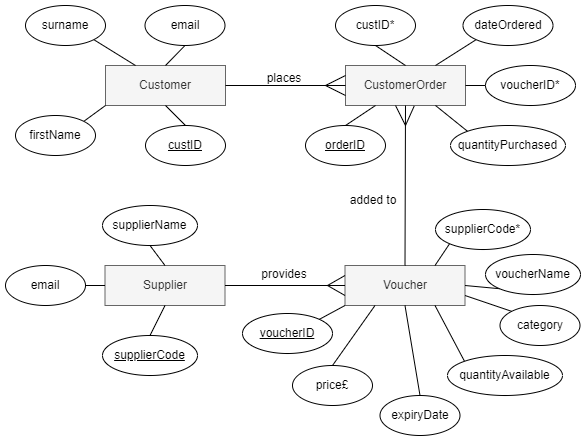

The diagram above was exported from draw.io. Its source (the exported page's mxGraphModel, read from the mxfile embedded in the PNG):
<mxGraphModel dx="782" dy="539" grid="1" gridSize="10" guides="1" tooltips="1" connect="1" arrows="1" fold="1" page="1" pageScale="1" pageWidth="1169" pageHeight="827" math="0" shadow="0">
  <root>
    <mxCell id="0" />
    <mxCell id="1" parent="0" />
    <mxCell id="NQY3-V0z48DCJxWc9BUG-1" value="Customer" style="rounded=0;whiteSpace=wrap;html=1;fillColor=#f5f5f5;fontColor=#333333;strokeColor=#666666;" vertex="1" parent="1">
      <mxGeometry x="240" y="160" width="120" height="40" as="geometry" />
    </mxCell>
    <mxCell id="NQY3-V0z48DCJxWc9BUG-2" value="CustomerOrder" style="rounded=0;whiteSpace=wrap;html=1;fillColor=#f5f5f5;fontColor=#333333;strokeColor=#666666;" vertex="1" parent="1">
      <mxGeometry x="480" y="160" width="120" height="40" as="geometry" />
    </mxCell>
    <mxCell id="NQY3-V0z48DCJxWc9BUG-3" value="Voucher" style="rounded=0;whiteSpace=wrap;html=1;fillColor=#f5f5f5;fontColor=#333333;strokeColor=#666666;" vertex="1" parent="1">
      <mxGeometry x="479.5" y="360" width="120" height="40" as="geometry" />
    </mxCell>
    <mxCell id="NQY3-V0z48DCJxWc9BUG-4" value="Supplier" style="rounded=0;whiteSpace=wrap;html=1;fillColor=#f5f5f5;fontColor=#333333;strokeColor=#666666;" vertex="1" parent="1">
      <mxGeometry x="239.5" y="360" width="120" height="40" as="geometry" />
    </mxCell>
    <mxCell id="NQY3-V0z48DCJxWc9BUG-33" style="edgeStyle=none;rounded=0;orthogonalLoop=1;jettySize=auto;html=1;exitX=0.5;exitY=1;exitDx=0;exitDy=0;entryX=0.5;entryY=0;entryDx=0;entryDy=0;endArrow=none;endFill=0;" edge="1" parent="1" source="NQY3-V0z48DCJxWc9BUG-7" target="NQY3-V0z48DCJxWc9BUG-1">
      <mxGeometry relative="1" as="geometry" />
    </mxCell>
    <mxCell id="NQY3-V0z48DCJxWc9BUG-7" value="email" style="ellipse;whiteSpace=wrap;html=1;" vertex="1" parent="1">
      <mxGeometry x="279.5" y="100" width="80" height="40" as="geometry" />
    </mxCell>
    <mxCell id="NQY3-V0z48DCJxWc9BUG-41" style="edgeStyle=none;rounded=0;orthogonalLoop=1;jettySize=auto;html=1;exitX=0;exitY=1;exitDx=0;exitDy=0;entryX=0.75;entryY=0;entryDx=0;entryDy=0;endArrow=none;endFill=0;" edge="1" parent="1" source="NQY3-V0z48DCJxWc9BUG-8" target="NQY3-V0z48DCJxWc9BUG-2">
      <mxGeometry relative="1" as="geometry" />
    </mxCell>
    <mxCell id="NQY3-V0z48DCJxWc9BUG-8" value="dateOrdered" style="ellipse;whiteSpace=wrap;html=1;" vertex="1" parent="1">
      <mxGeometry x="597.5" y="100" width="90" height="40" as="geometry" />
    </mxCell>
    <mxCell id="NQY3-V0z48DCJxWc9BUG-30" style="rounded=0;orthogonalLoop=1;jettySize=auto;html=1;exitX=0.5;exitY=0;exitDx=0;exitDy=0;entryX=0.5;entryY=1;entryDx=0;entryDy=0;endArrow=none;endFill=0;" edge="1" parent="1" source="NQY3-V0z48DCJxWc9BUG-9" target="NQY3-V0z48DCJxWc9BUG-1">
      <mxGeometry relative="1" as="geometry" />
    </mxCell>
    <mxCell id="NQY3-V0z48DCJxWc9BUG-9" value="&lt;u&gt;custID&lt;/u&gt;" style="ellipse;whiteSpace=wrap;html=1;" vertex="1" parent="1">
      <mxGeometry x="280" y="220" width="80" height="40" as="geometry" />
    </mxCell>
    <mxCell id="NQY3-V0z48DCJxWc9BUG-34" style="edgeStyle=none;rounded=0;orthogonalLoop=1;jettySize=auto;html=1;exitX=1;exitY=1;exitDx=0;exitDy=0;entryX=0.25;entryY=0;entryDx=0;entryDy=0;endArrow=none;endFill=0;" edge="1" parent="1" source="NQY3-V0z48DCJxWc9BUG-11" target="NQY3-V0z48DCJxWc9BUG-1">
      <mxGeometry relative="1" as="geometry" />
    </mxCell>
    <mxCell id="NQY3-V0z48DCJxWc9BUG-11" value="surname" style="ellipse;whiteSpace=wrap;html=1;" vertex="1" parent="1">
      <mxGeometry x="160" y="100" width="80" height="40" as="geometry" />
    </mxCell>
    <mxCell id="NQY3-V0z48DCJxWc9BUG-31" style="edgeStyle=none;rounded=0;orthogonalLoop=1;jettySize=auto;html=1;exitX=1;exitY=0;exitDx=0;exitDy=0;entryX=0;entryY=1;entryDx=0;entryDy=0;endArrow=none;endFill=0;" edge="1" parent="1" source="NQY3-V0z48DCJxWc9BUG-12" target="NQY3-V0z48DCJxWc9BUG-1">
      <mxGeometry relative="1" as="geometry" />
    </mxCell>
    <mxCell id="NQY3-V0z48DCJxWc9BUG-12" value="firstName" style="ellipse;whiteSpace=wrap;html=1;" vertex="1" parent="1">
      <mxGeometry x="150" y="210" width="80" height="40" as="geometry" />
    </mxCell>
    <mxCell id="NQY3-V0z48DCJxWc9BUG-39" style="edgeStyle=none;rounded=0;orthogonalLoop=1;jettySize=auto;html=1;exitX=0.5;exitY=0;exitDx=0;exitDy=0;entryX=0.25;entryY=1;entryDx=0;entryDy=0;endArrow=none;endFill=0;" edge="1" parent="1" source="NQY3-V0z48DCJxWc9BUG-13" target="NQY3-V0z48DCJxWc9BUG-2">
      <mxGeometry relative="1" as="geometry" />
    </mxCell>
    <mxCell id="NQY3-V0z48DCJxWc9BUG-13" value="&lt;u&gt;orderID&lt;/u&gt;" style="ellipse;whiteSpace=wrap;html=1;" vertex="1" parent="1">
      <mxGeometry x="440" y="220" width="80" height="40" as="geometry" />
    </mxCell>
    <mxCell id="NQY3-V0z48DCJxWc9BUG-37" style="edgeStyle=none;rounded=0;orthogonalLoop=1;jettySize=auto;html=1;exitX=0.5;exitY=0;exitDx=0;exitDy=0;entryX=0.5;entryY=1;entryDx=0;entryDy=0;endArrow=none;endFill=0;" edge="1" parent="1" source="NQY3-V0z48DCJxWc9BUG-14" target="NQY3-V0z48DCJxWc9BUG-4">
      <mxGeometry relative="1" as="geometry" />
    </mxCell>
    <mxCell id="NQY3-V0z48DCJxWc9BUG-14" value="&lt;u&gt;supplierCode&lt;/u&gt;" style="ellipse;whiteSpace=wrap;html=1;" vertex="1" parent="1">
      <mxGeometry x="237" y="430" width="95" height="40" as="geometry" />
    </mxCell>
    <mxCell id="NQY3-V0z48DCJxWc9BUG-35" style="edgeStyle=none;rounded=0;orthogonalLoop=1;jettySize=auto;html=1;exitX=0.5;exitY=1;exitDx=0;exitDy=0;entryX=0.5;entryY=0;entryDx=0;entryDy=0;endArrow=none;endFill=0;" edge="1" parent="1" source="NQY3-V0z48DCJxWc9BUG-16" target="NQY3-V0z48DCJxWc9BUG-4">
      <mxGeometry relative="1" as="geometry" />
    </mxCell>
    <mxCell id="NQY3-V0z48DCJxWc9BUG-16" value="supplierName" style="ellipse;whiteSpace=wrap;html=1;" vertex="1" parent="1">
      <mxGeometry x="237" y="300" width="95" height="40" as="geometry" />
    </mxCell>
    <mxCell id="NQY3-V0z48DCJxWc9BUG-36" style="edgeStyle=none;rounded=0;orthogonalLoop=1;jettySize=auto;html=1;exitX=1;exitY=0.5;exitDx=0;exitDy=0;entryX=0;entryY=0.5;entryDx=0;entryDy=0;endArrow=none;endFill=0;" edge="1" parent="1" source="NQY3-V0z48DCJxWc9BUG-17" target="NQY3-V0z48DCJxWc9BUG-4">
      <mxGeometry relative="1" as="geometry" />
    </mxCell>
    <mxCell id="NQY3-V0z48DCJxWc9BUG-17" value="email" style="ellipse;whiteSpace=wrap;html=1;" vertex="1" parent="1">
      <mxGeometry x="140" y="360" width="80" height="40" as="geometry" />
    </mxCell>
    <mxCell id="NQY3-V0z48DCJxWc9BUG-40" style="edgeStyle=none;rounded=0;orthogonalLoop=1;jettySize=auto;html=1;exitX=0.5;exitY=1;exitDx=0;exitDy=0;entryX=0.5;entryY=0;entryDx=0;entryDy=0;endArrow=none;endFill=0;" edge="1" parent="1" source="NQY3-V0z48DCJxWc9BUG-19" target="NQY3-V0z48DCJxWc9BUG-2">
      <mxGeometry relative="1" as="geometry" />
    </mxCell>
    <mxCell id="NQY3-V0z48DCJxWc9BUG-19" value="custID*" style="ellipse;whiteSpace=wrap;html=1;" vertex="1" parent="1">
      <mxGeometry x="470" y="100" width="80" height="40" as="geometry" />
    </mxCell>
    <mxCell id="NQY3-V0z48DCJxWc9BUG-42" style="edgeStyle=none;rounded=0;orthogonalLoop=1;jettySize=auto;html=1;exitX=0;exitY=0.5;exitDx=0;exitDy=0;entryX=1;entryY=0.5;entryDx=0;entryDy=0;endArrow=none;endFill=0;" edge="1" parent="1" source="NQY3-V0z48DCJxWc9BUG-20" target="NQY3-V0z48DCJxWc9BUG-2">
      <mxGeometry relative="1" as="geometry" />
    </mxCell>
    <mxCell id="NQY3-V0z48DCJxWc9BUG-20" value="voucherID*" style="ellipse;whiteSpace=wrap;html=1;" vertex="1" parent="1">
      <mxGeometry x="620" y="160" width="90" height="40" as="geometry" />
    </mxCell>
    <mxCell id="NQY3-V0z48DCJxWc9BUG-43" style="edgeStyle=none;rounded=0;orthogonalLoop=1;jettySize=auto;html=1;exitX=1;exitY=0;exitDx=0;exitDy=0;entryX=0;entryY=1;entryDx=0;entryDy=0;endArrow=none;endFill=0;" edge="1" parent="1" source="NQY3-V0z48DCJxWc9BUG-21" target="NQY3-V0z48DCJxWc9BUG-3">
      <mxGeometry relative="1" as="geometry" />
    </mxCell>
    <mxCell id="NQY3-V0z48DCJxWc9BUG-21" value="&lt;u&gt;voucherID&lt;/u&gt;" style="ellipse;whiteSpace=wrap;html=1;" vertex="1" parent="1">
      <mxGeometry x="377" y="408" width="90" height="40" as="geometry" />
    </mxCell>
    <mxCell id="NQY3-V0z48DCJxWc9BUG-51" style="edgeStyle=none;rounded=0;orthogonalLoop=1;jettySize=auto;html=1;exitX=0;exitY=0;exitDx=0;exitDy=0;entryX=0.75;entryY=1;entryDx=0;entryDy=0;endArrow=none;endFill=0;" edge="1" parent="1" source="NQY3-V0z48DCJxWc9BUG-22" target="NQY3-V0z48DCJxWc9BUG-2">
      <mxGeometry relative="1" as="geometry" />
    </mxCell>
    <mxCell id="NQY3-V0z48DCJxWc9BUG-22" value="quantityPurchased" style="ellipse;whiteSpace=wrap;html=1;" vertex="1" parent="1">
      <mxGeometry x="585" y="220" width="115" height="40" as="geometry" />
    </mxCell>
    <mxCell id="NQY3-V0z48DCJxWc9BUG-47" style="edgeStyle=none;rounded=0;orthogonalLoop=1;jettySize=auto;html=1;exitX=0;exitY=0;exitDx=0;exitDy=0;entryX=0.75;entryY=1;entryDx=0;entryDy=0;endArrow=none;endFill=0;" edge="1" parent="1" source="NQY3-V0z48DCJxWc9BUG-23" target="NQY3-V0z48DCJxWc9BUG-3">
      <mxGeometry relative="1" as="geometry" />
    </mxCell>
    <mxCell id="NQY3-V0z48DCJxWc9BUG-23" value="quantityAvailable" style="ellipse;whiteSpace=wrap;html=1;" vertex="1" parent="1">
      <mxGeometry x="582" y="450" width="115" height="40" as="geometry" />
    </mxCell>
    <mxCell id="NQY3-V0z48DCJxWc9BUG-49" style="edgeStyle=none;rounded=0;orthogonalLoop=1;jettySize=auto;html=1;exitX=0;exitY=1;exitDx=0;exitDy=0;entryX=1;entryY=0.5;entryDx=0;entryDy=0;endArrow=none;endFill=0;" edge="1" parent="1" source="NQY3-V0z48DCJxWc9BUG-24" target="NQY3-V0z48DCJxWc9BUG-3">
      <mxGeometry relative="1" as="geometry" />
    </mxCell>
    <mxCell id="NQY3-V0z48DCJxWc9BUG-24" value="voucherName" style="ellipse;whiteSpace=wrap;html=1;" vertex="1" parent="1">
      <mxGeometry x="620" y="349" width="95" height="40" as="geometry" />
    </mxCell>
    <mxCell id="NQY3-V0z48DCJxWc9BUG-50" style="edgeStyle=none;rounded=0;orthogonalLoop=1;jettySize=auto;html=1;exitX=0;exitY=1;exitDx=0;exitDy=0;entryX=0.75;entryY=0;entryDx=0;entryDy=0;endArrow=none;endFill=0;" edge="1" parent="1" source="NQY3-V0z48DCJxWc9BUG-25" target="NQY3-V0z48DCJxWc9BUG-3">
      <mxGeometry relative="1" as="geometry" />
    </mxCell>
    <mxCell id="NQY3-V0z48DCJxWc9BUG-25" value="supplierCode*" style="ellipse;whiteSpace=wrap;html=1;" vertex="1" parent="1">
      <mxGeometry x="570" y="304" width="95" height="40" as="geometry" />
    </mxCell>
    <mxCell id="NQY3-V0z48DCJxWc9BUG-45" style="edgeStyle=none;rounded=0;orthogonalLoop=1;jettySize=auto;html=1;exitX=0.5;exitY=0;exitDx=0;exitDy=0;entryX=0.25;entryY=1;entryDx=0;entryDy=0;endArrow=none;endFill=0;" edge="1" parent="1" source="NQY3-V0z48DCJxWc9BUG-26" target="NQY3-V0z48DCJxWc9BUG-3">
      <mxGeometry relative="1" as="geometry" />
    </mxCell>
    <mxCell id="NQY3-V0z48DCJxWc9BUG-26" value="price£" style="ellipse;whiteSpace=wrap;html=1;" vertex="1" parent="1">
      <mxGeometry x="427" y="460" width="80" height="40" as="geometry" />
    </mxCell>
    <mxCell id="NQY3-V0z48DCJxWc9BUG-48" style="edgeStyle=none;rounded=0;orthogonalLoop=1;jettySize=auto;html=1;exitX=0;exitY=0;exitDx=0;exitDy=0;entryX=1;entryY=0.75;entryDx=0;entryDy=0;endArrow=none;endFill=0;" edge="1" parent="1" source="NQY3-V0z48DCJxWc9BUG-27" target="NQY3-V0z48DCJxWc9BUG-3">
      <mxGeometry relative="1" as="geometry" />
    </mxCell>
    <mxCell id="NQY3-V0z48DCJxWc9BUG-27" value="category" style="ellipse;whiteSpace=wrap;html=1;" vertex="1" parent="1">
      <mxGeometry x="634.5" y="400" width="80" height="40" as="geometry" />
    </mxCell>
    <mxCell id="NQY3-V0z48DCJxWc9BUG-46" style="edgeStyle=none;rounded=0;orthogonalLoop=1;jettySize=auto;html=1;exitX=0.5;exitY=0;exitDx=0;exitDy=0;entryX=0.5;entryY=1;entryDx=0;entryDy=0;endArrow=none;endFill=0;" edge="1" parent="1" source="NQY3-V0z48DCJxWc9BUG-28" target="NQY3-V0z48DCJxWc9BUG-3">
      <mxGeometry relative="1" as="geometry" />
    </mxCell>
    <mxCell id="NQY3-V0z48DCJxWc9BUG-28" value="expiryDate" style="ellipse;whiteSpace=wrap;html=1;" vertex="1" parent="1">
      <mxGeometry x="514.5" y="490" width="80" height="40" as="geometry" />
    </mxCell>
    <mxCell id="NQY3-V0z48DCJxWc9BUG-52" value="" style="endArrow=none;html=1;rounded=0;entryX=0;entryY=0.5;entryDx=0;entryDy=0;exitX=1;exitY=0.5;exitDx=0;exitDy=0;" edge="1" parent="1" source="NQY3-V0z48DCJxWc9BUG-4" target="NQY3-V0z48DCJxWc9BUG-3">
      <mxGeometry width="50" height="50" relative="1" as="geometry">
        <mxPoint x="319.5" y="414" as="sourcePoint" />
        <mxPoint x="369.5" y="364" as="targetPoint" />
      </mxGeometry>
    </mxCell>
    <mxCell id="NQY3-V0z48DCJxWc9BUG-53" value="" style="endArrow=none;html=1;rounded=0;entryX=0.5;entryY=1;entryDx=0;entryDy=0;exitX=0.5;exitY=0;exitDx=0;exitDy=0;" edge="1" parent="1" source="NQY3-V0z48DCJxWc9BUG-3" target="NQY3-V0z48DCJxWc9BUG-2">
      <mxGeometry width="50" height="50" relative="1" as="geometry">
        <mxPoint x="320" y="400" as="sourcePoint" />
        <mxPoint x="370" y="350" as="targetPoint" />
      </mxGeometry>
    </mxCell>
    <mxCell id="NQY3-V0z48DCJxWc9BUG-55" value="provides" style="text;html=1;strokeColor=none;fillColor=none;align=center;verticalAlign=middle;whiteSpace=wrap;rounded=0;" vertex="1" parent="1">
      <mxGeometry x="388.5" y="354" width="60" height="30" as="geometry" />
    </mxCell>
    <mxCell id="NQY3-V0z48DCJxWc9BUG-57" value="places" style="text;html=1;strokeColor=none;fillColor=none;align=center;verticalAlign=middle;whiteSpace=wrap;rounded=0;" vertex="1" parent="1">
      <mxGeometry x="388.5" y="158" width="60" height="30" as="geometry" />
    </mxCell>
    <mxCell id="NQY3-V0z48DCJxWc9BUG-58" value="added to" style="text;html=1;strokeColor=none;fillColor=none;align=center;verticalAlign=middle;whiteSpace=wrap;rounded=0;" vertex="1" parent="1">
      <mxGeometry x="477.5" y="280" width="60" height="30" as="geometry" />
    </mxCell>
    <mxCell id="NQY3-V0z48DCJxWc9BUG-61" value="" style="group" vertex="1" connectable="0" parent="1">
      <mxGeometry x="460" y="180" as="geometry" />
    </mxCell>
    <mxCell id="NQY3-V0z48DCJxWc9BUG-54" value="" style="endArrow=none;html=1;rounded=0;entryX=0;entryY=0.5;entryDx=0;entryDy=0;exitX=1;exitY=0.5;exitDx=0;exitDy=0;" edge="1" parent="NQY3-V0z48DCJxWc9BUG-61" source="NQY3-V0z48DCJxWc9BUG-1" target="NQY3-V0z48DCJxWc9BUG-2">
      <mxGeometry width="50" height="50" relative="1" as="geometry">
        <mxPoint x="-140" y="220" as="sourcePoint" />
        <mxPoint x="-90" y="170" as="targetPoint" />
      </mxGeometry>
    </mxCell>
    <mxCell id="NQY3-V0z48DCJxWc9BUG-59" value="" style="endArrow=none;html=1;rounded=0;entryX=0;entryY=0.25;entryDx=0;entryDy=0;" edge="1" parent="NQY3-V0z48DCJxWc9BUG-61" target="NQY3-V0z48DCJxWc9BUG-2">
      <mxGeometry width="50" height="50" relative="1" as="geometry">
        <mxPoint as="sourcePoint" />
        <mxPoint x="30" y="-20" as="targetPoint" />
      </mxGeometry>
    </mxCell>
    <mxCell id="NQY3-V0z48DCJxWc9BUG-60" value="" style="endArrow=none;html=1;rounded=0;entryX=0;entryY=0.75;entryDx=0;entryDy=0;" edge="1" parent="NQY3-V0z48DCJxWc9BUG-61" target="NQY3-V0z48DCJxWc9BUG-2">
      <mxGeometry width="50" height="50" relative="1" as="geometry">
        <mxPoint as="sourcePoint" />
        <mxPoint x="30" as="targetPoint" />
      </mxGeometry>
    </mxCell>
    <mxCell id="NQY3-V0z48DCJxWc9BUG-62" value="" style="endArrow=none;html=1;rounded=0;exitX=0;exitY=0.25;exitDx=0;exitDy=0;" edge="1" parent="1" source="NQY3-V0z48DCJxWc9BUG-3">
      <mxGeometry width="50" height="50" relative="1" as="geometry">
        <mxPoint x="469.5" y="344" as="sourcePoint" />
        <mxPoint x="462" y="380" as="targetPoint" />
      </mxGeometry>
    </mxCell>
    <mxCell id="NQY3-V0z48DCJxWc9BUG-63" value="" style="endArrow=none;html=1;rounded=0;exitX=0.573;exitY=1.01;exitDx=0;exitDy=0;exitPerimeter=0;" edge="1" parent="1" source="NQY3-V0z48DCJxWc9BUG-2">
      <mxGeometry width="50" height="50" relative="1" as="geometry">
        <mxPoint x="545" y="210" as="sourcePoint" />
        <mxPoint x="540" y="220" as="targetPoint" />
      </mxGeometry>
    </mxCell>
    <mxCell id="NQY3-V0z48DCJxWc9BUG-64" value="" style="endArrow=none;html=1;rounded=0;exitX=0.417;exitY=1.001;exitDx=0;exitDy=0;exitPerimeter=0;" edge="1" parent="1" source="NQY3-V0z48DCJxWc9BUG-2">
      <mxGeometry width="50" height="50" relative="1" as="geometry">
        <mxPoint x="558.88" y="210.44" as="sourcePoint" />
        <mxPoint x="540" y="220" as="targetPoint" />
      </mxGeometry>
    </mxCell>
    <mxCell id="NQY3-V0z48DCJxWc9BUG-65" value="" style="endArrow=none;html=1;rounded=0;entryX=0;entryY=0.75;entryDx=0;entryDy=0;" edge="1" parent="1" target="NQY3-V0z48DCJxWc9BUG-3">
      <mxGeometry width="50" height="50" relative="1" as="geometry">
        <mxPoint x="462" y="380" as="sourcePoint" />
        <mxPoint x="472" y="390" as="targetPoint" />
      </mxGeometry>
    </mxCell>
  </root>
</mxGraphModel>